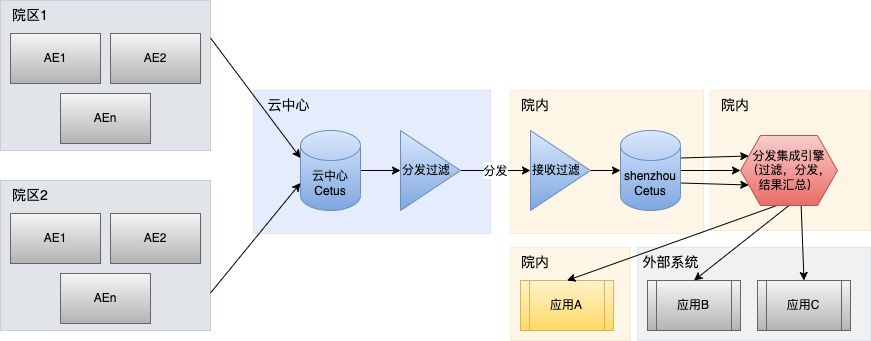

The diagram above was exported from draw.io. Its source (the exported page's mxGraphModel, read from the mxfile embedded in the PNG):
<mxGraphModel dx="946" dy="588" grid="1" gridSize="10" guides="1" tooltips="1" connect="1" arrows="1" fold="1" page="1" pageScale="1" pageWidth="827" pageHeight="1169" math="0" shadow="0">
  <root>
    <mxCell id="0" />
    <mxCell id="1" parent="0" />
    <mxCell id="TsliNQ7p2FieZ7WFccgE-32" value="" style="rounded=0;whiteSpace=wrap;html=1;fontSize=14;fillColor=#f0a30a;fontColor=#000000;strokeColor=#BD7000;opacity=10;" vertex="1" parent="1">
      <mxGeometry x="580" y="386.75" width="120" height="93.25" as="geometry" />
    </mxCell>
    <mxCell id="TsliNQ7p2FieZ7WFccgE-49" value="" style="rounded=0;whiteSpace=wrap;html=1;fontSize=14;fillColor=#f0a30a;fontColor=#000000;strokeColor=#BD7000;opacity=10;" vertex="1" parent="1">
      <mxGeometry x="780" y="230" width="160" height="140" as="geometry" />
    </mxCell>
    <mxCell id="TsliNQ7p2FieZ7WFccgE-43" value="" style="rounded=0;whiteSpace=wrap;html=1;fontSize=14;fillColor=#647687;fontColor=#ffffff;strokeColor=#314354;opacity=10;" vertex="1" parent="1">
      <mxGeometry x="707" y="386.75" width="233" height="93.25" as="geometry" />
    </mxCell>
    <mxCell id="TsliNQ7p2FieZ7WFccgE-21" value="" style="rounded=0;whiteSpace=wrap;html=1;fontSize=14;fillColor=#0050ef;fontColor=#ffffff;strokeColor=#001DBC;opacity=10;" vertex="1" parent="1">
      <mxGeometry x="323" y="230" width="237" height="143" as="geometry" />
    </mxCell>
    <mxCell id="TsliNQ7p2FieZ7WFccgE-29" value="" style="rounded=0;whiteSpace=wrap;html=1;fontSize=14;fillColor=#f0a30a;fontColor=#000000;strokeColor=#BD7000;opacity=10;" vertex="1" parent="1">
      <mxGeometry x="580" y="230" width="193" height="143" as="geometry" />
    </mxCell>
    <mxCell id="TsliNQ7p2FieZ7WFccgE-47" style="edgeStyle=none;rounded=0;orthogonalLoop=1;jettySize=auto;html=1;exitX=1;exitY=0.5;exitDx=0;exitDy=0;exitPerimeter=0;fontSize=14;" edge="1" parent="1" source="LvoXXNdCVKGXXIi82hVr-3" target="TsliNQ7p2FieZ7WFccgE-3">
      <mxGeometry relative="1" as="geometry" />
    </mxCell>
    <mxCell id="LvoXXNdCVKGXXIi82hVr-3" value="云中心&lt;br&gt;Cetus" style="shape=cylinder3;whiteSpace=wrap;html=1;boundedLbl=1;backgroundOutline=1;size=15;fillColor=#dae8fc;gradientColor=#7ea6e0;strokeColor=#6c8ebf;" parent="1" vertex="1">
      <mxGeometry x="370" y="270" width="60" height="80" as="geometry" />
    </mxCell>
    <mxCell id="TsliNQ7p2FieZ7WFccgE-11" style="rounded=0;orthogonalLoop=1;jettySize=auto;html=1;exitX=1;exitY=0;exitDx=0;exitDy=27.5;exitPerimeter=0;entryX=0;entryY=0.25;entryDx=0;entryDy=0;" edge="1" parent="1" source="LvoXXNdCVKGXXIi82hVr-4" target="TsliNQ7p2FieZ7WFccgE-14">
      <mxGeometry relative="1" as="geometry" />
    </mxCell>
    <mxCell id="TsliNQ7p2FieZ7WFccgE-12" style="edgeStyle=none;rounded=0;orthogonalLoop=1;jettySize=auto;html=1;entryX=0;entryY=0.5;entryDx=0;entryDy=0;" edge="1" parent="1" source="LvoXXNdCVKGXXIi82hVr-4" target="TsliNQ7p2FieZ7WFccgE-14">
      <mxGeometry relative="1" as="geometry" />
    </mxCell>
    <mxCell id="TsliNQ7p2FieZ7WFccgE-13" style="edgeStyle=none;rounded=0;orthogonalLoop=1;jettySize=auto;html=1;exitX=1;exitY=0;exitDx=0;exitDy=52.5;exitPerimeter=0;entryX=0;entryY=0.75;entryDx=0;entryDy=0;" edge="1" parent="1" source="LvoXXNdCVKGXXIi82hVr-4" target="TsliNQ7p2FieZ7WFccgE-14">
      <mxGeometry relative="1" as="geometry" />
    </mxCell>
    <mxCell id="LvoXXNdCVKGXXIi82hVr-4" value="shenzhou&lt;br&gt;Cetus" style="shape=cylinder3;whiteSpace=wrap;html=1;boundedLbl=1;backgroundOutline=1;size=15;fillColor=#dae8fc;gradientColor=#7ea6e0;strokeColor=#6c8ebf;" parent="1" vertex="1">
      <mxGeometry x="690" y="270" width="60" height="80" as="geometry" />
    </mxCell>
    <mxCell id="LvoXXNdCVKGXXIi82hVr-13" value="" style="group;fillColor=#647687;fontColor=#ffffff;strokeColor=#314354;opacity=10;" parent="1" vertex="1" connectable="0">
      <mxGeometry x="70" y="140" width="210" height="150" as="geometry" />
    </mxCell>
    <mxCell id="LvoXXNdCVKGXXIi82hVr-5" value="" style="rounded=0;whiteSpace=wrap;html=1;fillColor=#647687;strokeColor=#314354;opacity=10;" parent="LvoXXNdCVKGXXIi82hVr-13" vertex="1">
      <mxGeometry width="210" height="150" as="geometry" />
    </mxCell>
    <mxCell id="LvoXXNdCVKGXXIi82hVr-8" value="AE1" style="rounded=0;whiteSpace=wrap;html=1;fillColor=#f5f5f5;gradientColor=#b3b3b3;strokeColor=#666666;" parent="LvoXXNdCVKGXXIi82hVr-13" vertex="1">
      <mxGeometry x="10" y="33" width="90" height="50" as="geometry" />
    </mxCell>
    <mxCell id="LvoXXNdCVKGXXIi82hVr-10" value="AE2" style="rounded=0;whiteSpace=wrap;html=1;fillColor=#f5f5f5;gradientColor=#b3b3b3;strokeColor=#666666;" parent="LvoXXNdCVKGXXIi82hVr-13" vertex="1">
      <mxGeometry x="110" y="33" width="90" height="50" as="geometry" />
    </mxCell>
    <mxCell id="LvoXXNdCVKGXXIi82hVr-11" value="AEn" style="rounded=0;whiteSpace=wrap;html=1;fillColor=#f5f5f5;gradientColor=#b3b3b3;strokeColor=#666666;" parent="LvoXXNdCVKGXXIi82hVr-13" vertex="1">
      <mxGeometry x="60" y="93" width="90" height="50" as="geometry" />
    </mxCell>
    <mxCell id="TsliNQ7p2FieZ7WFccgE-19" value="&lt;font style=&quot;font-size: 14px&quot;&gt;院区1&lt;/font&gt;" style="text;html=1;strokeColor=none;fillColor=none;align=center;verticalAlign=middle;whiteSpace=wrap;rounded=0;fontSize=10;" vertex="1" parent="LvoXXNdCVKGXXIi82hVr-13">
      <mxGeometry width="60" height="30" as="geometry" />
    </mxCell>
    <mxCell id="LvoXXNdCVKGXXIi82hVr-14" value="" style="group;fillColor=#647687;strokeColor=#314354;opacity=10;fontColor=#ffffff;" parent="1" vertex="1" connectable="0">
      <mxGeometry x="70" y="320" width="210" height="150" as="geometry" />
    </mxCell>
    <mxCell id="LvoXXNdCVKGXXIi82hVr-15" value="" style="rounded=0;whiteSpace=wrap;html=1;fillColor=#647687;strokeColor=#314354;opacity=10;" parent="LvoXXNdCVKGXXIi82hVr-14" vertex="1">
      <mxGeometry width="210" height="150" as="geometry" />
    </mxCell>
    <mxCell id="LvoXXNdCVKGXXIi82hVr-16" value="AE1" style="rounded=0;whiteSpace=wrap;html=1;fillColor=#f5f5f5;gradientColor=#b3b3b3;strokeColor=#666666;" parent="LvoXXNdCVKGXXIi82hVr-14" vertex="1">
      <mxGeometry x="10" y="33" width="90" height="50" as="geometry" />
    </mxCell>
    <mxCell id="LvoXXNdCVKGXXIi82hVr-17" value="AE2" style="rounded=0;whiteSpace=wrap;html=1;fillColor=#f5f5f5;gradientColor=#b3b3b3;strokeColor=#666666;" parent="LvoXXNdCVKGXXIi82hVr-14" vertex="1">
      <mxGeometry x="110" y="33" width="90" height="50" as="geometry" />
    </mxCell>
    <mxCell id="LvoXXNdCVKGXXIi82hVr-18" value="AEn" style="rounded=0;whiteSpace=wrap;html=1;fillColor=#f5f5f5;gradientColor=#b3b3b3;strokeColor=#666666;" parent="LvoXXNdCVKGXXIi82hVr-14" vertex="1">
      <mxGeometry x="60" y="93" width="90" height="50" as="geometry" />
    </mxCell>
    <mxCell id="TsliNQ7p2FieZ7WFccgE-20" value="&lt;font style=&quot;font-size: 14px&quot;&gt;院区2&lt;/font&gt;" style="text;html=1;strokeColor=none;fillColor=none;align=center;verticalAlign=middle;whiteSpace=wrap;rounded=0;fontSize=10;" vertex="1" parent="LvoXXNdCVKGXXIi82hVr-14">
      <mxGeometry width="60" height="30" as="geometry" />
    </mxCell>
    <mxCell id="TsliNQ7p2FieZ7WFccgE-1" value="" style="endArrow=classic;html=1;rounded=0;exitX=1;exitY=0.25;exitDx=0;exitDy=0;entryX=0;entryY=0;entryDx=0;entryDy=27.5;entryPerimeter=0;" edge="1" parent="1" source="LvoXXNdCVKGXXIi82hVr-5" target="LvoXXNdCVKGXXIi82hVr-3">
      <mxGeometry width="50" height="50" relative="1" as="geometry">
        <mxPoint x="350" y="230" as="sourcePoint" />
        <mxPoint x="400" y="180" as="targetPoint" />
      </mxGeometry>
    </mxCell>
    <mxCell id="TsliNQ7p2FieZ7WFccgE-2" value="" style="endArrow=classic;html=1;rounded=0;exitX=1;exitY=0.75;exitDx=0;exitDy=0;entryX=0;entryY=0;entryDx=0;entryDy=52.5;entryPerimeter=0;" edge="1" parent="1" source="LvoXXNdCVKGXXIi82hVr-15" target="LvoXXNdCVKGXXIi82hVr-3">
      <mxGeometry width="50" height="50" relative="1" as="geometry">
        <mxPoint x="390" y="480" as="sourcePoint" />
        <mxPoint x="440" y="430" as="targetPoint" />
      </mxGeometry>
    </mxCell>
    <mxCell id="TsliNQ7p2FieZ7WFccgE-7" style="edgeStyle=orthogonalEdgeStyle;rounded=0;orthogonalLoop=1;jettySize=auto;html=1;exitX=1;exitY=0.5;exitDx=0;exitDy=0;entryX=0;entryY=0.5;entryDx=0;entryDy=0;entryPerimeter=0;" edge="1" parent="1" source="TsliNQ7p2FieZ7WFccgE-5" target="LvoXXNdCVKGXXIi82hVr-4">
      <mxGeometry relative="1" as="geometry" />
    </mxCell>
    <mxCell id="TsliNQ7p2FieZ7WFccgE-5" value="接收过滤" style="triangle;whiteSpace=wrap;html=1;align=left;fillColor=#dae8fc;gradientColor=#7ea6e0;strokeColor=#6c8ebf;" vertex="1" parent="1">
      <mxGeometry x="600" y="270" width="60" height="80" as="geometry" />
    </mxCell>
    <mxCell id="TsliNQ7p2FieZ7WFccgE-8" value="应用C" style="shape=process;whiteSpace=wrap;html=1;backgroundOutline=1;fillColor=#f5f5f5;gradientColor=#b3b3b3;strokeColor=#666666;" vertex="1" parent="1">
      <mxGeometry x="827" y="420" width="93" height="50" as="geometry" />
    </mxCell>
    <mxCell id="TsliNQ7p2FieZ7WFccgE-9" value="应用A" style="shape=process;whiteSpace=wrap;html=1;backgroundOutline=1;fillColor=#fff2cc;gradientColor=#ffd966;strokeColor=#d6b656;" vertex="1" parent="1">
      <mxGeometry x="590" y="420" width="93" height="50" as="geometry" />
    </mxCell>
    <mxCell id="TsliNQ7p2FieZ7WFccgE-10" value="应用B" style="shape=process;whiteSpace=wrap;html=1;backgroundOutline=1;fillColor=#f5f5f5;gradientColor=#b3b3b3;strokeColor=#666666;" vertex="1" parent="1">
      <mxGeometry x="717" y="420" width="93" height="50" as="geometry" />
    </mxCell>
    <mxCell id="TsliNQ7p2FieZ7WFccgE-16" style="edgeStyle=none;rounded=0;orthogonalLoop=1;jettySize=auto;html=1;exitX=0.375;exitY=1;exitDx=0;exitDy=0;entryX=0.5;entryY=0;entryDx=0;entryDy=0;" edge="1" parent="1" source="TsliNQ7p2FieZ7WFccgE-14" target="TsliNQ7p2FieZ7WFccgE-9">
      <mxGeometry relative="1" as="geometry" />
    </mxCell>
    <mxCell id="TsliNQ7p2FieZ7WFccgE-17" style="edgeStyle=none;rounded=0;orthogonalLoop=1;jettySize=auto;html=1;exitX=0.5;exitY=1;exitDx=0;exitDy=0;entryX=0.5;entryY=0;entryDx=0;entryDy=0;" edge="1" parent="1" source="TsliNQ7p2FieZ7WFccgE-14" target="TsliNQ7p2FieZ7WFccgE-10">
      <mxGeometry relative="1" as="geometry" />
    </mxCell>
    <mxCell id="TsliNQ7p2FieZ7WFccgE-18" style="edgeStyle=none;rounded=0;orthogonalLoop=1;jettySize=auto;html=1;exitX=0.625;exitY=1;exitDx=0;exitDy=0;entryX=0.5;entryY=0;entryDx=0;entryDy=0;" edge="1" parent="1" source="TsliNQ7p2FieZ7WFccgE-14" target="TsliNQ7p2FieZ7WFccgE-8">
      <mxGeometry relative="1" as="geometry" />
    </mxCell>
    <mxCell id="TsliNQ7p2FieZ7WFccgE-14" value="分发集成引擎&lt;br&gt;（过滤，分发，结果汇总）" style="shape=hexagon;perimeter=hexagonPerimeter2;whiteSpace=wrap;html=1;fixedSize=1;fillColor=#f8cecc;gradientColor=#ea6b66;strokeColor=#b85450;" vertex="1" parent="1">
      <mxGeometry x="810" y="275" width="97" height="70" as="geometry" />
    </mxCell>
    <mxCell id="TsliNQ7p2FieZ7WFccgE-28" value="&lt;span style=&quot;font-size: 14px&quot;&gt;&amp;nbsp;云中心&lt;/span&gt;" style="text;html=1;strokeColor=none;fillColor=none;align=center;verticalAlign=middle;whiteSpace=wrap;rounded=0;fontSize=10;" vertex="1" parent="1">
      <mxGeometry x="323" y="230" width="67" height="30" as="geometry" />
    </mxCell>
    <mxCell id="TsliNQ7p2FieZ7WFccgE-31" value="&lt;span style=&quot;font-size: 14px&quot;&gt;院内&lt;/span&gt;" style="text;html=1;strokeColor=none;fillColor=none;align=center;verticalAlign=middle;whiteSpace=wrap;rounded=0;fontSize=10;" vertex="1" parent="1">
      <mxGeometry x="580" y="230" width="50" height="30" as="geometry" />
    </mxCell>
    <mxCell id="TsliNQ7p2FieZ7WFccgE-33" value="&lt;span style=&quot;font-size: 14px&quot;&gt;院内&lt;/span&gt;" style="text;html=1;strokeColor=none;fillColor=none;align=center;verticalAlign=middle;whiteSpace=wrap;rounded=0;fontSize=10;" vertex="1" parent="1">
      <mxGeometry x="580" y="386.75" width="50" height="30" as="geometry" />
    </mxCell>
    <mxCell id="TsliNQ7p2FieZ7WFccgE-44" value="&lt;span style=&quot;font-size: 14px&quot;&gt;外部系统&lt;/span&gt;" style="text;html=1;strokeColor=none;fillColor=none;align=center;verticalAlign=middle;whiteSpace=wrap;rounded=0;fontSize=10;" vertex="1" parent="1">
      <mxGeometry x="707" y="386.75" width="67" height="30" as="geometry" />
    </mxCell>
    <mxCell id="TsliNQ7p2FieZ7WFccgE-48" value="&lt;font style=&quot;font-size: 12px&quot;&gt;分发&lt;/font&gt;" style="edgeStyle=none;rounded=0;orthogonalLoop=1;jettySize=auto;html=1;entryX=0;entryY=0.5;entryDx=0;entryDy=0;fontSize=14;" edge="1" parent="1" source="TsliNQ7p2FieZ7WFccgE-3" target="TsliNQ7p2FieZ7WFccgE-5">
      <mxGeometry relative="1" as="geometry" />
    </mxCell>
    <mxCell id="TsliNQ7p2FieZ7WFccgE-3" value="分发过滤" style="triangle;whiteSpace=wrap;html=1;align=left;fillColor=#dae8fc;gradientColor=#7ea6e0;strokeColor=#6c8ebf;" vertex="1" parent="1">
      <mxGeometry x="470" y="270" width="60" height="80" as="geometry" />
    </mxCell>
    <mxCell id="TsliNQ7p2FieZ7WFccgE-50" value="&lt;span style=&quot;font-size: 14px&quot;&gt;院内&lt;/span&gt;" style="text;html=1;strokeColor=none;fillColor=none;align=center;verticalAlign=middle;whiteSpace=wrap;rounded=0;fontSize=10;" vertex="1" parent="1">
      <mxGeometry x="780" y="230" width="50" height="30" as="geometry" />
    </mxCell>
  </root>
</mxGraphModel>